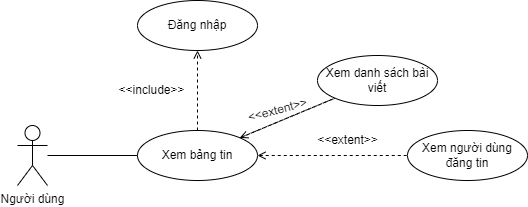

The diagram above was exported from draw.io. Its source (the exported page's mxGraphModel, read from the mxfile embedded in the PNG):
<mxGraphModel dx="700" dy="387" grid="1" gridSize="10" guides="1" tooltips="1" connect="1" arrows="1" fold="1" page="1" pageScale="1" pageWidth="827" pageHeight="1169" math="0" shadow="0">
  <root>
    <mxCell id="0" />
    <mxCell id="1" parent="0" />
    <mxCell id="hjuAfhWbVsYGKxymHDDP-9" style="edgeStyle=none;rounded=0;orthogonalLoop=1;jettySize=auto;html=1;entryX=0;entryY=0.5;entryDx=0;entryDy=0;endArrow=none;endFill=0;" edge="1" parent="1" source="hjuAfhWbVsYGKxymHDDP-1" target="hjuAfhWbVsYGKxymHDDP-2">
      <mxGeometry relative="1" as="geometry" />
    </mxCell>
    <mxCell id="hjuAfhWbVsYGKxymHDDP-1" value="Người dùng" style="shape=umlActor;verticalLabelPosition=bottom;verticalAlign=top;html=1;outlineConnect=0;" vertex="1" parent="1">
      <mxGeometry x="280" y="220" width="30" height="60" as="geometry" />
    </mxCell>
    <mxCell id="hjuAfhWbVsYGKxymHDDP-4" value="" style="rounded=0;orthogonalLoop=1;jettySize=auto;html=1;endArrow=none;endFill=0;dashed=1;" edge="1" parent="1" source="hjuAfhWbVsYGKxymHDDP-2" target="hjuAfhWbVsYGKxymHDDP-3">
      <mxGeometry relative="1" as="geometry" />
    </mxCell>
    <mxCell id="hjuAfhWbVsYGKxymHDDP-5" value="" style="edgeStyle=none;rounded=0;orthogonalLoop=1;jettySize=auto;html=1;dashed=1;endArrow=none;endFill=0;startArrow=open;startFill=0;" edge="1" parent="1" source="hjuAfhWbVsYGKxymHDDP-2" target="hjuAfhWbVsYGKxymHDDP-3">
      <mxGeometry relative="1" as="geometry" />
    </mxCell>
    <mxCell id="hjuAfhWbVsYGKxymHDDP-8" value="" style="edgeStyle=none;rounded=0;orthogonalLoop=1;jettySize=auto;html=1;dashed=1;endArrow=none;endFill=0;startArrow=open;startFill=0;" edge="1" parent="1" source="hjuAfhWbVsYGKxymHDDP-2" target="hjuAfhWbVsYGKxymHDDP-7">
      <mxGeometry relative="1" as="geometry" />
    </mxCell>
    <mxCell id="hjuAfhWbVsYGKxymHDDP-11" value="" style="edgeStyle=none;rounded=0;orthogonalLoop=1;jettySize=auto;html=1;startArrow=none;startFill=0;endArrow=open;endFill=0;dashed=1;" edge="1" parent="1" source="hjuAfhWbVsYGKxymHDDP-2" target="hjuAfhWbVsYGKxymHDDP-10">
      <mxGeometry relative="1" as="geometry" />
    </mxCell>
    <mxCell id="hjuAfhWbVsYGKxymHDDP-2" value="Xem bảng tin" style="ellipse;whiteSpace=wrap;html=1;" vertex="1" parent="1">
      <mxGeometry x="400" y="225" width="120" height="50" as="geometry" />
    </mxCell>
    <mxCell id="hjuAfhWbVsYGKxymHDDP-3" value="Xem danh sách bài viết" style="ellipse;whiteSpace=wrap;html=1;" vertex="1" parent="1">
      <mxGeometry x="580" y="150" width="120" height="50" as="geometry" />
    </mxCell>
    <mxCell id="hjuAfhWbVsYGKxymHDDP-7" value="Xem người dùng đăng tin" style="ellipse;whiteSpace=wrap;html=1;" vertex="1" parent="1">
      <mxGeometry x="670" y="225" width="120" height="50" as="geometry" />
    </mxCell>
    <mxCell id="hjuAfhWbVsYGKxymHDDP-10" value="Đăng nhập" style="ellipse;whiteSpace=wrap;html=1;" vertex="1" parent="1">
      <mxGeometry x="400" y="95" width="120" height="50" as="geometry" />
    </mxCell>
    <mxCell id="hjuAfhWbVsYGKxymHDDP-12" value="&amp;lt;&amp;lt;extent&amp;gt;&amp;gt;" style="text;html=1;align=center;verticalAlign=middle;resizable=0;points=[];autosize=1;strokeColor=none;fillColor=none;rotation=-15;" vertex="1" parent="1">
      <mxGeometry x="500" y="190" width="80" height="30" as="geometry" />
    </mxCell>
    <mxCell id="hjuAfhWbVsYGKxymHDDP-13" value="&amp;lt;&amp;lt;extent&amp;gt;&amp;gt;" style="text;html=1;align=center;verticalAlign=middle;resizable=0;points=[];autosize=1;strokeColor=none;fillColor=none;" vertex="1" parent="1">
      <mxGeometry x="570" y="220" width="80" height="30" as="geometry" />
    </mxCell>
    <mxCell id="hjuAfhWbVsYGKxymHDDP-14" value="&amp;lt;&amp;lt;include&amp;gt;&amp;gt;" style="text;html=1;align=center;verticalAlign=middle;resizable=0;points=[];autosize=1;strokeColor=none;fillColor=none;" vertex="1" parent="1">
      <mxGeometry x="369" y="170" width="90" height="30" as="geometry" />
    </mxCell>
  </root>
</mxGraphModel>